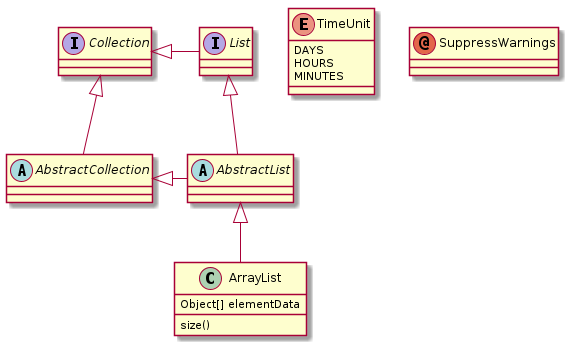

The diagram above was rendered by PlantUML. Its source (embedded in the PNG):
@startuml
abstract class AbstractList
abstract AbstractCollection
interface List
interface Collection

List <|-- AbstractList
Collection <|-- AbstractCollection

Collection <|- List
AbstractCollection <|- AbstractList
AbstractList <|-- ArrayList

class ArrayList {
  Object[] elementData
  size()
}

enum TimeUnit {
  DAYS
  HOURS
  MINUTES
}

annotation SuppressWarnings

@enduml